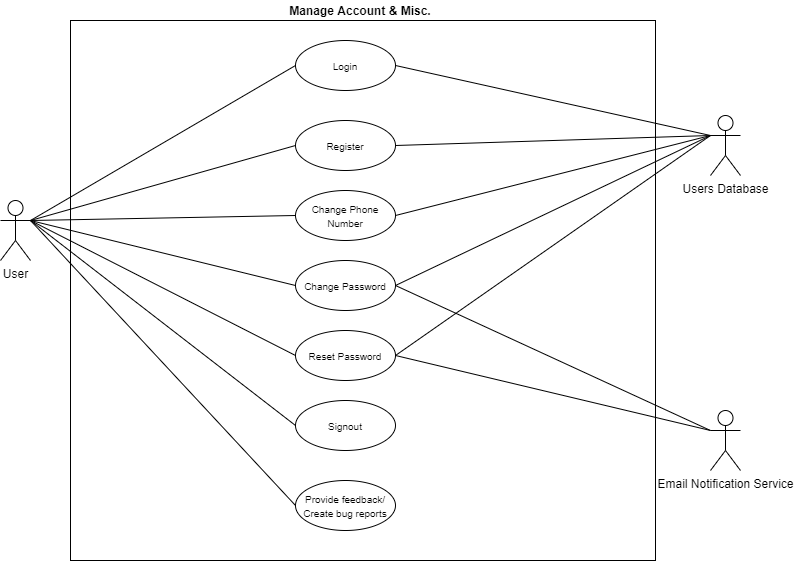

The diagram above was exported from draw.io. Its source (the exported page's mxGraphModel, read from the mxfile embedded in the PNG):
<mxGraphModel dx="2881" dy="2189" grid="1" gridSize="10" guides="1" tooltips="1" connect="1" arrows="1" fold="1" page="1" pageScale="1" pageWidth="850" pageHeight="1100" math="0" shadow="0">
  <root>
    <mxCell id="0" />
    <mxCell id="1" parent="0" />
    <mxCell id="2" value="&lt;span style=&quot;color: rgba(0 , 0 , 0 , 0) ; font-family: monospace ; font-size: 0px&quot;&gt;%3CmxGraphModel%3E%3Croot%3E%3CmxCell%20id%3D%220%22%2F%3E%3CmxCell%20id%3D%221%22%20parent%3D%220%22%2F%3E%3CmxCell%20id%3D%222%22%20value%3D%22Actor%22%20style%3D%22shape%3DumlActor%3BverticalLabelPosition%3Dbottom%3BverticalAlign%3Dtop%3Bhtml%3D1%3B%22%20vertex%3D%221%22%20parent%3D%221%22%3E%3CmxGeometry%20x%3D%22-1180%22%20y%3D%22-227%22%20width%3D%2230%22%20height%3D%2260%22%20as%3D%22geometry%22%2F%3E%3C%2FmxCell%3E%3C%2Froot%3E%3C%2FmxGraphModel%3E&lt;/span&gt;" style="rounded=0;whiteSpace=wrap;html=1;" vertex="1" parent="1">
      <mxGeometry x="110" y="50" width="585" height="540" as="geometry" />
    </mxCell>
    <mxCell id="3" value="User" style="shape=umlActor;verticalLabelPosition=bottom;verticalAlign=top;html=1;" vertex="1" parent="1">
      <mxGeometry x="40" y="230" width="30" height="60" as="geometry" />
    </mxCell>
    <mxCell id="4" value="&lt;b&gt;Manage Account &amp;amp; Misc.&lt;/b&gt;" style="text;html=1;strokeColor=none;fillColor=none;align=center;verticalAlign=middle;whiteSpace=wrap;rounded=0;" vertex="1" parent="1">
      <mxGeometry x="110" y="30" width="580" height="20" as="geometry" />
    </mxCell>
    <mxCell id="5" value="&lt;span style=&quot;font-size: 10px&quot;&gt;Login&lt;/span&gt;" style="ellipse;whiteSpace=wrap;html=1;" vertex="1" parent="1">
      <mxGeometry x="335" y="70" width="100" height="50" as="geometry" />
    </mxCell>
    <mxCell id="6" value="&lt;span style=&quot;font-size: 10px&quot;&gt;Register&lt;/span&gt;" style="ellipse;whiteSpace=wrap;html=1;" vertex="1" parent="1">
      <mxGeometry x="335" y="150" width="100" height="50" as="geometry" />
    </mxCell>
    <mxCell id="7" value="&lt;span style=&quot;font-size: 10px&quot;&gt;Signout&lt;/span&gt;" style="ellipse;whiteSpace=wrap;html=1;" vertex="1" parent="1">
      <mxGeometry x="335" y="430" width="100" height="50" as="geometry" />
    </mxCell>
    <mxCell id="8" value="&lt;span style=&quot;font-size: 10px&quot;&gt;Change Password&lt;/span&gt;" style="ellipse;whiteSpace=wrap;html=1;" vertex="1" parent="1">
      <mxGeometry x="335" y="290" width="100" height="50" as="geometry" />
    </mxCell>
    <mxCell id="9" value="&lt;span style=&quot;font-size: 10px&quot;&gt;Reset Password&lt;/span&gt;" style="ellipse;whiteSpace=wrap;html=1;" vertex="1" parent="1">
      <mxGeometry x="335" y="360" width="100" height="50" as="geometry" />
    </mxCell>
    <mxCell id="10" value="&lt;span style=&quot;font-size: 10px&quot;&gt;Change Phone Number&lt;/span&gt;" style="ellipse;whiteSpace=wrap;html=1;" vertex="1" parent="1">
      <mxGeometry x="335" y="220" width="100" height="50" as="geometry" />
    </mxCell>
    <mxCell id="11" value="Users Database" style="shape=umlActor;verticalLabelPosition=bottom;verticalAlign=top;html=1;" vertex="1" parent="1">
      <mxGeometry x="750" y="145" width="30" height="60" as="geometry" />
    </mxCell>
    <mxCell id="12" value="" style="endArrow=none;html=1;exitX=1;exitY=0.5;exitDx=0;exitDy=0;entryX=0;entryY=0.3333333333333333;entryDx=0;entryDy=0;entryPerimeter=0;" edge="1" source="9" target="11" parent="1">
      <mxGeometry width="50" height="50" relative="1" as="geometry">
        <mxPoint x="434.9999999999991" y="145" as="sourcePoint" />
        <mxPoint x="725" y="660" as="targetPoint" />
        <Array as="points" />
      </mxGeometry>
    </mxCell>
    <mxCell id="13" value="Email Notification Service" style="shape=umlActor;verticalLabelPosition=bottom;verticalAlign=top;html=1;" vertex="1" parent="1">
      <mxGeometry x="750" y="440" width="30" height="60" as="geometry" />
    </mxCell>
    <mxCell id="14" value="" style="endArrow=none;html=1;exitX=1;exitY=0.5;exitDx=0;exitDy=0;entryX=0;entryY=0.3333333333333333;entryDx=0;entryDy=0;entryPerimeter=0;" edge="1" source="9" target="13" parent="1">
      <mxGeometry width="50" height="50" relative="1" as="geometry">
        <mxPoint x="330" y="775" as="sourcePoint" />
        <mxPoint x="760" y="890" as="targetPoint" />
      </mxGeometry>
    </mxCell>
    <mxCell id="15" value="" style="endArrow=none;html=1;exitX=1;exitY=0.3333333333333333;exitDx=0;exitDy=0;exitPerimeter=0;entryX=0;entryY=0.5;entryDx=0;entryDy=0;" edge="1" source="3" target="5" parent="1">
      <mxGeometry width="50" height="50" relative="1" as="geometry">
        <mxPoint x="230" y="580" as="sourcePoint" />
        <mxPoint x="334.9999999999991" y="145" as="targetPoint" />
      </mxGeometry>
    </mxCell>
    <mxCell id="16" value="" style="endArrow=none;html=1;exitX=1;exitY=0.3333333333333333;exitDx=0;exitDy=0;exitPerimeter=0;entryX=0;entryY=0.5;entryDx=0;entryDy=0;" edge="1" source="3" target="6" parent="1">
      <mxGeometry width="50" height="50" relative="1" as="geometry">
        <mxPoint x="170" y="450" as="sourcePoint" />
        <mxPoint x="220" y="400" as="targetPoint" />
      </mxGeometry>
    </mxCell>
    <mxCell id="17" value="" style="endArrow=none;html=1;exitX=1;exitY=0.3333333333333333;exitDx=0;exitDy=0;exitPerimeter=0;entryX=0;entryY=0.5;entryDx=0;entryDy=0;" edge="1" source="3" target="10" parent="1">
      <mxGeometry width="50" height="50" relative="1" as="geometry">
        <mxPoint x="79.99999999999955" y="260" as="sourcePoint" />
        <mxPoint x="344.9999999999991" y="185" as="targetPoint" />
      </mxGeometry>
    </mxCell>
    <mxCell id="18" value="" style="endArrow=none;html=1;exitX=1;exitY=0.3333333333333333;exitDx=0;exitDy=0;exitPerimeter=0;entryX=0;entryY=0.5;entryDx=0;entryDy=0;" edge="1" source="3" target="8" parent="1">
      <mxGeometry width="50" height="50" relative="1" as="geometry">
        <mxPoint x="89.99999999999955" y="270" as="sourcePoint" />
        <mxPoint x="354.9999999999991" y="195" as="targetPoint" />
      </mxGeometry>
    </mxCell>
    <mxCell id="19" value="" style="endArrow=none;html=1;exitX=1;exitY=0.3333333333333333;exitDx=0;exitDy=0;exitPerimeter=0;entryX=0;entryY=0.5;entryDx=0;entryDy=0;" edge="1" source="3" target="9" parent="1">
      <mxGeometry width="50" height="50" relative="1" as="geometry">
        <mxPoint x="99.99999999999955" y="280" as="sourcePoint" />
        <mxPoint x="364.9999999999991" y="205" as="targetPoint" />
      </mxGeometry>
    </mxCell>
    <mxCell id="20" value="" style="endArrow=none;html=1;exitX=1;exitY=0.3333333333333333;exitDx=0;exitDy=0;exitPerimeter=0;entryX=0;entryY=0.5;entryDx=0;entryDy=0;" edge="1" source="3" target="7" parent="1">
      <mxGeometry width="50" height="50" relative="1" as="geometry">
        <mxPoint x="109.99999999999955" y="290" as="sourcePoint" />
        <mxPoint x="374.9999999999991" y="215" as="targetPoint" />
      </mxGeometry>
    </mxCell>
    <mxCell id="21" value="" style="endArrow=none;html=1;exitX=0;exitY=0.3333333333333333;exitDx=0;exitDy=0;entryX=1;entryY=0.5;entryDx=0;entryDy=0;exitPerimeter=0;" edge="1" source="11" target="5" parent="1">
      <mxGeometry width="50" height="50" relative="1" as="geometry">
        <mxPoint x="444.9999999999991" y="445" as="sourcePoint" />
        <mxPoint x="759.9999999999995" y="175" as="targetPoint" />
        <Array as="points" />
      </mxGeometry>
    </mxCell>
    <mxCell id="22" value="" style="endArrow=none;html=1;exitX=0;exitY=0.3333333333333333;exitDx=0;exitDy=0;entryX=1;entryY=0.5;entryDx=0;entryDy=0;exitPerimeter=0;" edge="1" source="11" target="6" parent="1">
      <mxGeometry width="50" height="50" relative="1" as="geometry">
        <mxPoint x="454.9999999999991" y="455" as="sourcePoint" />
        <mxPoint x="769.9999999999995" y="185" as="targetPoint" />
        <Array as="points" />
      </mxGeometry>
    </mxCell>
    <mxCell id="23" value="" style="endArrow=none;html=1;exitX=1;exitY=0.5;exitDx=0;exitDy=0;entryX=0;entryY=0.3333333333333333;entryDx=0;entryDy=0;entryPerimeter=0;" edge="1" source="10" target="11" parent="1">
      <mxGeometry width="50" height="50" relative="1" as="geometry">
        <mxPoint x="464.9999999999991" y="465" as="sourcePoint" />
        <mxPoint x="779.9999999999995" y="195" as="targetPoint" />
        <Array as="points" />
      </mxGeometry>
    </mxCell>
    <mxCell id="24" value="" style="endArrow=none;html=1;exitX=1;exitY=0.5;exitDx=0;exitDy=0;entryX=0;entryY=0.3333333333333333;entryDx=0;entryDy=0;entryPerimeter=0;" edge="1" source="8" target="11" parent="1">
      <mxGeometry width="50" height="50" relative="1" as="geometry">
        <mxPoint x="474.9999999999991" y="475" as="sourcePoint" />
        <mxPoint x="789.9999999999995" y="205" as="targetPoint" />
        <Array as="points" />
      </mxGeometry>
    </mxCell>
    <mxCell id="25" value="" style="endArrow=none;html=1;exitX=1;exitY=0.5;exitDx=0;exitDy=0;entryX=0;entryY=0.3333333333333333;entryDx=0;entryDy=0;entryPerimeter=0;" edge="1" source="8" target="13" parent="1">
      <mxGeometry width="50" height="50" relative="1" as="geometry">
        <mxPoint x="484.9999999999991" y="485" as="sourcePoint" />
        <mxPoint x="799.9999999999995" y="215" as="targetPoint" />
        <Array as="points" />
      </mxGeometry>
    </mxCell>
    <mxCell id="26" value="&lt;span style=&quot;font-size: 10px&quot;&gt;Provide feedback/ Create bug reports&lt;/span&gt;" style="ellipse;whiteSpace=wrap;html=1;" vertex="1" parent="1">
      <mxGeometry x="335" y="510" width="100" height="50" as="geometry" />
    </mxCell>
    <mxCell id="27" value="" style="endArrow=none;html=1;exitX=1;exitY=0.3333333333333333;exitDx=0;exitDy=0;exitPerimeter=0;entryX=0;entryY=0.5;entryDx=0;entryDy=0;" edge="1" source="3" target="26" parent="1">
      <mxGeometry width="50" height="50" relative="1" as="geometry">
        <mxPoint x="80" y="260" as="sourcePoint" />
        <mxPoint x="345" y="465" as="targetPoint" />
      </mxGeometry>
    </mxCell>
  </root>
</mxGraphModel>